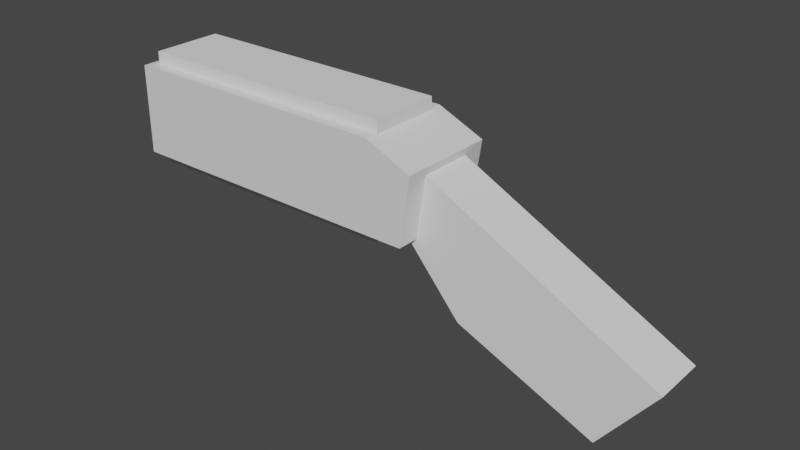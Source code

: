 # Source: GrenadeLauncher.blend  (saved by Blender 3.0.42; exported with 4.5.12 LTS)
import bpy
from mathutils import Matrix  # noqa: F401  (used for matrix-valued properties, if any)

bpy.ops.wm.read_factory_settings(use_empty=True)
scene = bpy.context.scene
scene.name = 'Scene'

# ---- collections
col_collection = bpy.data.collections.new('Collection'); scene.collection.children.link(col_collection)

# ---- materials (node trees are filled in below, after node groups)
mat_material = bpy.data.materials.new('Material')
mat_material.alpha_threshold = 0.0
mat_material.use_transparent_shadow = False
mat_material.line_color = (0.0, 0.0, 0.0, 1.0)

# ---- material node trees
mat_material.use_nodes = True; mat_material.node_tree.nodes.clear()
_N = mat_material.node_tree.nodes; _L = mat_material.node_tree.links
n0 = _N.new('ShaderNodeOutputMaterial'); n0.name = 'Material Output'; n0.location = (300, 300)
n1 = _N.new('ShaderNodeBsdfPrincipled'); n1.name = 'Principled BSDF'; n1.location = (10, 300)
n1.distribution = 'GGX'
n1.subsurface_method = 'RANDOM_WALK_SKIN'
n1.inputs[2].default_value = 0.4
n1.inputs[3].default_value = 1.45
n1.inputs[27].default_value = (0.0, 0.0, 0.0, 1.0)
n1.inputs[28].default_value = 1.0
_L.new(n1.outputs[0], n0.inputs[0])
n0.is_active_output = True

# ---- world
world_world = bpy.data.worlds.new('World'); scene.world = world_world
world_world.use_nodes = True; world_world.node_tree.nodes.clear()
_N = world_world.node_tree.nodes; _L = world_world.node_tree.links
n0 = _N.new('ShaderNodeOutputWorld'); n0.name = 'World Output'; n0.location = (300, 300)
n1 = _N.new('ShaderNodeBackground'); n1.name = 'Background'; n1.location = (10, 300)
n1.inputs[0].default_value = (0.05088, 0.05088, 0.05088, 1.0)
_L.new(n1.outputs[0], n0.inputs[0])
n0.is_active_output = True
world_world.color = (0.05088, 0.05088, 0.05088)
world_world.use_sun_shadow = False
world_world.sun_shadow_jitter_overblur = 0.0

# ---- meshes
me_cube = bpy.data.meshes.new('Cube')
me_cube.from_pydata([(1.841, 0.6839, -0.6924), (1.841, -0.6839, -0.6924), (-2.581, 0.6839, 0.5564), (-2.581, 0.6839, -0.6924), (-2.581, -0.6839, 0.5564), (-2.581, -0.6839, -0.6924), (1.333, 0.6839, 0.5564), (1.988, 0.6839, 0.272), (1.988, -0.6839, 0.272), (1.333, -0.6839, 0.5564)], [], [(1, 8, 9, 4, 5), (5, 4, 2, 3), (3, 0, 1, 5), (6, 2, 4, 9), (0, 7, 8, 1), (6, 9, 8, 7), (3, 2, 6, 7, 0)])
_uv = me_cube.uv_layers.new(name='UVMap')
_uv.uv.foreach_set('vector', [0.375, 0.75, 0.5384, 0.75, 0.625, 0.7868, 0.625, 1.0, 0.375, 1.0, 0.375, 0.0, 0.625, 0.0, 0.625, 0.25, 0.375, 0.25, 0.125, 0.5, 0.375, 0.5, 0.375, 0.75, 0.125, 0.75, 0.6618, 0.5, 0.875, 0.5, 0.875, 0.75, 0.6618, 0.75, 0.375, 0.5, 0.5384, 0.5, 0.5384, 0.75, 0.375, 0.75, 0.6618, 0.5, 0.6618, 0.75, 0.5384, 0.75, 0.5384, 0.5, 0.375, 0.25, 0.625, 0.25, 0.625, 0.4632, 0.5384, 0.5, 0.375, 0.5])
me_cube.materials.append(mat_material)
me_cube.use_remesh_preserve_volume = False
me_cube.use_remesh_preserve_attributes = False
me_cube.use_mirror_vertex_groups = False
me_cube.update()
me_cube_001 = bpy.data.meshes.new('Cube.001')
me_cube_001.from_pydata([(-0.3728, -1.194, 1.27), (-0.3728, 1.421, -1.236), (-0.3728, -0.2253, 2.022), (0.3728, -1.194, 1.27), (0.3728, 1.421, -1.236), (0.3728, -0.2253, 2.022), (-0.3728, 0.7833, -1.65), (-0.3728, -0.3887, -0.6419), (0.3728, -0.3887, -0.6419), (0.3728, 0.7833, -1.65)], [], [(8, 3, 0, 7), (1, 2, 5, 4), (4, 5, 3, 8, 9), (6, 7, 0, 2, 1), (5, 2, 0, 3), (6, 9, 8, 7), (1, 4, 9, 6)])
_uv = me_cube_001.uv_layers.new(name='UVMap')
_uv.uv.foreach_set('vector', [0.4353, 0.75, 0.625, 0.75, 0.625, 1.0, 0.4353, 1.0, 0.375, 0.25, 0.625, 0.25, 0.625, 0.5, 0.375, 0.5, 0.375, 0.5, 0.625, 0.5, 0.625, 0.75, 0.4353, 0.75, 0.375, 0.5809, 0.375, 0.1691, 0.4353, 0.0, 0.625, 0.0, 0.625, 0.25, 0.375, 0.25, 0.625, 0.5, 0.875, 0.5, 0.875, 0.75, 0.625, 0.75, 0.125, 0.5809, 0.375, 0.5809, 0.375, 0.75, 0.125, 0.75, 0.125, 0.5, 0.375, 0.5, 0.375, 0.5809, 0.125, 0.5809])
me_cube_001.use_remesh_fix_poles = True
me_cube_001.use_remesh_preserve_attributes = False
me_cube_001.update()
me_cube_002 = bpy.data.meshes.new('Cube.002')
me_cube_002.from_pydata([(-1.922, -0.5035, -0.7942), (-1.922, -0.5035, 0.7942), (-1.922, 0.5035, -0.7942), (-1.922, 0.5035, 0.7942), (1.922, -0.5035, -0.7942), (1.922, -0.5035, 0.7942), (1.922, 0.5035, -0.7942), (1.922, 0.5035, 0.7942)], [], [(0, 1, 3, 2), (2, 3, 7, 6), (6, 7, 5, 4), (4, 5, 1, 0), (2, 6, 4, 0), (7, 3, 1, 5)])
_uv = me_cube_002.uv_layers.new(name='UVMap')
_uv.uv.foreach_set('vector', [0.375, 0.0, 0.625, 0.0, 0.625, 0.25, 0.375, 0.25, 0.375, 0.25, 0.625, 0.25, 0.625, 0.5, 0.375, 0.5, 0.375, 0.5, 0.625, 0.5, 0.625, 0.75, 0.375, 0.75, 0.375, 0.75, 0.625, 0.75, 0.625, 1.0, 0.375, 1.0, 0.125, 0.5, 0.375, 0.5, 0.375, 0.75, 0.125, 0.75, 0.625, 0.5, 0.875, 0.5, 0.875, 0.75, 0.625, 0.75])
me_cube_002.use_remesh_fix_poles = True
me_cube_002.use_remesh_preserve_attributes = False
me_cube_002.update()

# ---- objects
ob_base = bpy.data.objects.new('Base', me_cube)
ob_handle = bpy.data.objects.new('Handle', me_cube_001)
ob_barrel = bpy.data.objects.new('Barrel', me_cube_002)

# ---- transforms, parenting, visibility, modifiers, constraints
ob_base.location = (0.0, 0.0, 0.0)
ob_base.lock_rotations_4d = False
ob_base.empty_display_type = 'ARROWS'
ob_base.lineart.crease_threshold = 0.0
ob_handle.location = (3.117, 0.0, -1.207)
ob_handle.rotation_euler = (1.571, -0.0, 1.571)
ob_barrel.location = (-0.567, 0.0, -0.07088)

# ---- collection membership
col_collection.objects.link(ob_base)
col_collection.objects.link(ob_handle)
col_collection.objects.link(ob_barrel)

# ---- scene / render settings (as saved in the file)
scene.frame_start = 1; scene.frame_end = 250; scene.frame_set(1)
scene.render.engine = 'BLENDER_EEVEE_NEXT'
scene.cycles.sampling_pattern = 'TABULATED_SOBOL'
scene.cycles.use_light_tree = False
scene.view_settings.view_transform = 'Filmic'
bpy.context.view_layer.update()

# ---- added for rendering (the .blend has no active camera and no usable light): camera, sun
cam_auto = bpy.data.cameras.new('AutoCamera')
cam_auto.lens = 50.0
cam_auto.sensor_width = 36.0
cam_auto.clip_end = 1000.0
ob_auto_camera = bpy.data.objects.new('AutoCamera', cam_auto)
scene.collection.objects.link(ob_auto_camera)
ob_auto_camera.location = (9.08714, -9.36975, 5.4079)
ob_auto_camera.rotation_euler = (1.09748, -7.21219e-08, 0.694738)
scene.camera = ob_auto_camera
light_auto_sun = bpy.data.lights.new('AutoSun', 'SUN')
light_auto_sun.energy = 3.0
light_auto_sun.angle = 0.0523599
ob_auto_sun = bpy.data.objects.new('AutoSun', light_auto_sun)
scene.collection.objects.link(ob_auto_sun)
ob_auto_sun.rotation_euler = (0.872665, 0.174533, 0.523599)
bpy.context.view_layer.update()
